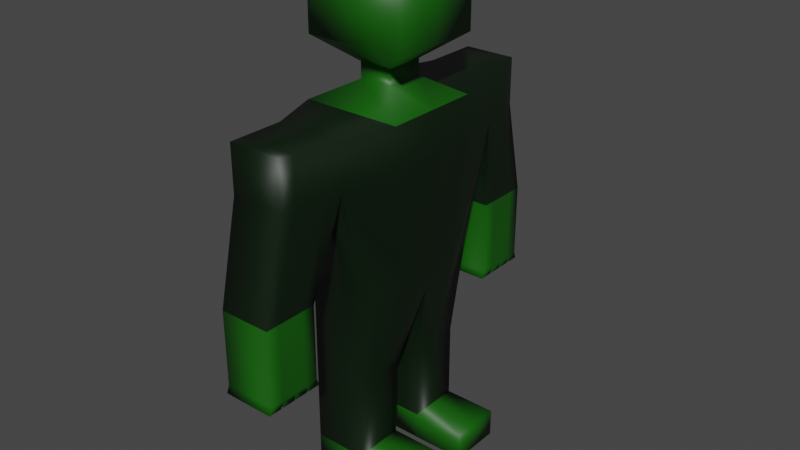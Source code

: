 # Source: Zombie.blend  (saved by Blender 2.80.75; exported with 4.5.12 LTS)
import bpy
from mathutils import Matrix  # noqa: F401  (used for matrix-valued properties, if any)

bpy.ops.wm.read_factory_settings(use_empty=True)
scene = bpy.context.scene
scene.name = 'Scene'

# ---- collections
col_collection = bpy.data.collections.new('Collection'); scene.collection.children.link(col_collection)

# ---- materials (node trees are filled in below, after node groups)
mat_zombie_green = bpy.data.materials.new('Zombie Green')
mat_zombie_green.use_transparent_shadow = False
mat_zombie_clothes = bpy.data.materials.new('Zombie Clothes')
mat_zombie_clothes.use_transparent_shadow = False

# ---- material node trees
mat_zombie_green.use_nodes = True; mat_zombie_green.node_tree.nodes.clear()
_N = mat_zombie_green.node_tree.nodes; _L = mat_zombie_green.node_tree.links
n0 = _N.new('ShaderNodeOutputMaterial'); n0.name = 'Material Output'; n0.location = (300, 300)
n1 = _N.new('ShaderNodeBsdfPrincipled'); n1.name = 'Principled BSDF'; n1.location = (10, 300)
n1.distribution = 'GGX'
n1.subsurface_method = 'BURLEY'
n1.inputs[0].default_value = (0.005194, 0.0985, 0.00112, 1.0)
n1.inputs[3].default_value = 1.45
n1.inputs[27].default_value = (0.0, 0.0, 0.0, 1.0)
n1.inputs[28].default_value = 1.0
_L.new(n1.outputs[0], n0.inputs[0])
n0.is_active_output = True
mat_zombie_clothes.use_nodes = True; mat_zombie_clothes.node_tree.nodes.clear()
_N = mat_zombie_clothes.node_tree.nodes; _L = mat_zombie_clothes.node_tree.links
n0 = _N.new('ShaderNodeOutputMaterial'); n0.name = 'Material Output'; n0.location = (300, 300)
n1 = _N.new('ShaderNodeBsdfPrincipled'); n1.name = 'Principled BSDF'; n1.location = (10, 300)
n1.distribution = 'GGX'
n1.subsurface_method = 'BURLEY'
n1.inputs[0].default_value = (0.001201, 0.01002, 0.001355, 1.0)
n1.inputs[3].default_value = 1.45
n1.inputs[27].default_value = (0.0, 0.0, 0.0, 1.0)
n1.inputs[28].default_value = 1.0
_L.new(n1.outputs[0], n0.inputs[0])
n0.is_active_output = True

# ---- world
world_world = bpy.data.worlds.new('World'); scene.world = world_world
world_world.use_nodes = True; world_world.node_tree.nodes.clear()
_N = world_world.node_tree.nodes; _L = world_world.node_tree.links
n0 = _N.new('ShaderNodeOutputWorld'); n0.name = 'World Output'; n0.location = (300, 300)
n1 = _N.new('ShaderNodeBackground'); n1.name = 'Background'; n1.location = (10, 300)
n1.inputs[0].default_value = (0.05088, 0.05088, 0.05088, 1.0)
_L.new(n1.outputs[0], n0.inputs[0])
n0.is_active_output = True
world_world.color = (0.05088, 0.05088, 0.05088)
world_world.use_sun_shadow = False
world_world.sun_shadow_jitter_overblur = 0.0

# ---- meshes
me_cube_001 = bpy.data.meshes.new('Cube.001')
me_cube_001.from_pydata([(-1.0, 0.3159, 0.0), (-1.0, 0.3159, 2.0), (-1.0, 1.316, 0.0), (-1.0, 1.316, 2.0), (0.0, 0.3159, 0.0), (0.0, 0.3159, 2.0), (0.0, 1.316, 0.0), (0.0, 1.316, 2.0), (-1.354, -0.07574, 4.0), (-1.0, 1.316, 4.0), (0.2764, 1.316, 4.0), (0.527, -0.07574, 4.0), (-1.354, -0.07574, 7.0), (-1.0, 1.937, 7.0), (0.2764, 1.937, 7.0), (0.527, -0.07574, 7.0), (0.2764, 1.937, 6.105), (0.527, -0.07574, 6.105), (-1.354, -0.07574, 6.105), (-1.0, 1.937, 6.105), (-1.0, 2.988, 7.0), (0.0, 2.988, 7.0), (0.0, 2.988, 6.105), (-1.0, 2.988, 6.105), (-1.0, 2.355, 4.229), (0.0, 2.355, 4.229), (-1.0, 3.405, 4.229), (0.0, 3.405, 4.229), (-1.0, 2.355, 2.788), (0.0, 2.355, 2.788), (-1.0, 3.405, 2.788), (0.0, 3.405, 2.788), (-1.0, 0.8159, 0.0), (-1.0, 0.8159, 2.0), (0.0, 0.8159, 0.0), (0.0, 0.8159, 2.0), (-1.354, 0.6201, 4.0), (0.527, 0.6201, 4.0), (-1.354, 0.9308, 7.0), (0.527, 0.9308, 7.0), (-1.354, 0.9308, 6.105), (0.527, 0.9308, 6.105), (-1.0, 0.3159, 0.5337), (-1.0, 1.316, 0.5337), (0.0, 1.316, 0.5337), (0.0, 0.3159, 0.5337), (0.0, 0.8159, 0.5337), (-1.0, 0.8159, 0.5337), (1.028, 1.316, 0.5337), (1.028, 1.316, 0.0), (1.028, 0.8159, 0.0), (1.028, 0.3159, 0.5337), (1.028, 0.3159, 0.0), (1.028, 0.8159, 0.5337), (-0.06404, 0.3653, 7.357), (-0.06404, -0.1348, 7.357), (-0.6854, -0.1348, 7.357), (-0.6854, 0.3653, 7.357), (-0.06404, 0.3653, 7.652), (-0.06404, -0.1348, 7.652), (-0.6854, -0.1348, 7.652), (-0.6854, 0.3653, 7.652), (0.5827, 0.8859, 8.105), (0.5827, -0.6553, 8.105), (-1.332, -0.6553, 8.105), (-1.332, 0.8859, 8.105), (0.5827, 0.8859, 9.383), (0.5827, -0.6553, 9.383), (-1.332, -0.6553, 9.383), (-1.332, 0.8859, 9.383), (-1.0, 2.462, 7.0), (-1.0, 2.462, 6.105), (0.1382, 2.462, 7.0), (0.1382, 2.462, 6.105), (-1.0, 2.88, 4.229), (0.0, 2.88, 4.229), (-1.0, 2.88, 2.788), (0.0, 2.88, 2.788), (-1.0, 2.2, 6.105), (0.2073, 2.2, 6.105), (-1.0, 2.617, 4.229), (0.0, 2.617, 4.229), (-1.0, 2.617, 2.788), (0.0, 2.617, 2.788), (-1.0, 2.2, 7.0), (0.2073, 2.2, 7.0), (-1.0, 2.725, 7.0), (0.06911, 2.725, 7.0), (-1.0, 2.725, 6.105), (0.06911, 2.725, 6.105), (-1.0, 3.143, 4.229), (0.0, 3.143, 4.229), (-1.0, 3.143, 2.788), (0.0, 3.143, 2.788), (-1.0, 2.303, 2.655), (0.0, 2.303, 2.655), (-1.0, 2.566, 2.655), (0.0, 2.566, 2.655), (-1.0, 2.854, 2.655), (0.0, 2.854, 2.655), (-1.0, 2.592, 2.655), (0.0, 2.592, 2.655), (-1.0, 3.143, 2.655), (-1.0, 2.88, 2.655), (0.0, 3.143, 2.655), (0.0, 2.88, 2.655), (-1.0, 3.457, 2.655), (0.0, 3.457, 2.655), (-1.0, 3.195, 2.655), (0.0, 3.195, 2.655)], [], [(47, 33, 3, 43), (43, 3, 7, 44), (46, 35, 5, 45), (45, 5, 1, 42), (32, 34, 4, 0), (1, 5, 11, 8), (41, 16, 14, 39), (7, 3, 9, 10), (35, 7, 10, 37), (33, 1, 8, 36), (15, 39, 54, 55), (40, 18, 12, 38), (18, 17, 15, 12), (88, 86, 20, 23), (10, 9, 19, 16), (8, 11, 17, 18), (36, 8, 18, 40), (37, 10, 16, 41), (22, 23, 20, 21), (86, 87, 21, 20), (16, 19, 24, 25), (87, 89, 22, 21), (25, 24, 28, 29), (79, 16, 25, 81), (88, 23, 26, 90), (23, 22, 27, 26), (30, 31, 107, 106), (81, 25, 29, 83), (26, 27, 31, 30), (90, 26, 30, 92), (11, 37, 41, 17), (9, 36, 40, 19), (19, 40, 38, 13), (14, 13, 38, 39), (3, 33, 36, 9), (5, 35, 37, 11), (17, 41, 39, 15), (2, 6, 34, 32), (44, 7, 35, 46), (42, 1, 33, 47), (0, 42, 47, 32), (34, 6, 49, 50), (4, 45, 42, 0), (45, 4, 52, 51), (2, 43, 44, 6), (32, 47, 43, 2), (49, 48, 53, 50), (50, 53, 51, 52), (4, 34, 50, 52), (46, 45, 51, 53), (44, 46, 53, 48), (6, 44, 48, 49), (57, 56, 60, 61), (38, 12, 56, 57), (39, 38, 57, 54), (12, 15, 55, 56), (58, 61, 65, 62), (55, 54, 58, 59), (54, 57, 61, 58), (56, 55, 59, 60), (64, 63, 67, 68), (60, 59, 63, 64), (61, 60, 64, 65), (59, 58, 62, 63), (66, 69, 68, 67), (65, 64, 68, 69), (63, 62, 66, 67), (62, 65, 69, 66), (80, 74, 76, 82), (91, 75, 77, 93), (82, 76, 98, 100), (78, 71, 74, 80), (89, 73, 75, 91), (85, 79, 73, 72), (84, 85, 72, 70), (78, 84, 70, 71), (19, 13, 84, 78), (13, 14, 85, 84), (14, 16, 79, 85), (19, 78, 80, 24), (83, 29, 95, 97), (24, 80, 82, 28), (75, 81, 83, 77), (73, 79, 81, 75), (22, 89, 91, 27), (27, 91, 93, 31), (74, 90, 92, 76), (93, 77, 105, 104), (71, 88, 90, 74), (72, 73, 89, 87), (70, 72, 87, 86), (71, 70, 86, 88), (95, 94, 96, 97), (28, 82, 96, 94), (82, 83, 97, 96), (29, 28, 94, 95), (101, 100, 98, 99), (76, 77, 99, 98), (77, 83, 101, 99), (83, 82, 100, 101), (105, 103, 102, 104), (77, 76, 103, 105), (92, 93, 104, 102), (76, 92, 102, 103), (109, 108, 106, 107), (92, 30, 106, 108), (93, 92, 108, 109), (31, 93, 109, 107)])
me_cube_001.polygons.foreach_set('use_smooth', [True] * 108)
me_cube_001.polygons.foreach_set('material_index', [1, 1, 1, 1, 0, 1, 1, 1, 1, 1, 0, 1, 0, 1, 1, 0, 1, 1, 1, 1, 1, 1, 0, 1, 1, 1, 0, 0, 0, 0, 1, 1, 1, 1, 1, 1, 1, 0, 1, 1, 0, 0, 0, 0, 0, 0, 0, 0, 0, 0, 0, 0, 0, 0, 0, 0, 0, 0, 0, 0, 0, 0, 0, 0, 0, 0, 0, 0, 0, 0, 0, 1, 1, 1, 1, 1, 1, 1, 1, 1, 0, 0, 0, 1, 1, 0, 0, 0, 1, 1, 1, 1, 0, 0, 0, 0, 0, 0, 0, 0, 0, 0, 0, 0, 0, 0, 0, 0])
_uv = me_cube_001.uv_layers.new(name='UVMap')
_uv.uv.foreach_set('vector', [0.4417, 0.125, 0.625, 0.125, 0.625, 0.25, 0.4417, 0.25, 0.4417, 0.25, 0.625, 0.25, 0.625, 0.5, 0.4417, 0.5, 0.4417, 0.625, 0.625, 0.625, 0.625, 0.75, 0.4417, 0.75, 0.4417, 0.75, 0.625, 0.75, 0.625, 1.0, 0.4417, 1.0, 0.125, 0.625, 0.375, 0.625, 0.375, 0.75, 0.125, 0.75, 0.625, 1.0, 0.625, 0.75, 0.625, 0.75, 0.625, 1.0, 0.625, 0.625, 0.625, 0.5, 0.625, 0.5, 0.625, 0.625, 0.625, 0.5, 0.625, 0.25, 0.625, 0.25, 0.625, 0.5, 0.625, 0.625, 0.625, 0.5, 0.625, 0.5, 0.625, 0.625, 0.625, 0.125, 0.625, 0.0, 0.625, 0.0, 0.625, 0.125, 0.625, 0.75, 0.625, 0.625, 0.625, 0.625, 0.625, 0.75, 0.625, 0.125, 0.625, 0.0, 0.625, 0.0, 0.625, 0.125, 0.625, 1.0, 0.625, 0.75, 0.625, 0.75, 0.625, 1.0, 0.625, 0.25, 0.625, 0.25, 0.625, 0.25, 0.625, 0.25, 0.625, 0.5, 0.625, 0.25, 0.625, 0.25, 0.625, 0.5, 0.625, 1.0, 0.625, 0.75, 0.625, 0.75, 0.625, 1.0, 0.625, 0.125, 0.625, 0.0, 0.625, 0.0, 0.625, 0.125, 0.625, 0.625, 0.625, 0.5, 0.625, 0.5, 0.625, 0.625, 0.625, 0.5, 0.625, 0.25, 0.625, 0.25, 0.625, 0.5, 0.875, 0.5, 0.625, 0.5, 0.625, 0.5, 0.875, 0.5, 0.625, 0.5, 0.625, 0.25, 0.625, 0.25, 0.625, 0.5, 0.625, 0.5, 0.625, 0.5, 0.625, 0.5, 0.625, 0.5, 0.625, 0.5, 0.625, 0.25, 0.625, 0.25, 0.625, 0.5, 0.625, 0.5, 0.625, 0.5, 0.625, 0.5, 0.625, 0.5, 0.625, 0.25, 0.625, 0.25, 0.625, 0.25, 0.625, 0.25, 0.625, 0.25, 0.625, 0.5, 0.625, 0.5, 0.625, 0.25, 0.625, 0.25, 0.625, 0.5, 0.625, 0.5, 0.625, 0.25, 0.625, 0.5, 0.625, 0.5, 0.625, 0.5, 0.625, 0.5, 0.625, 0.25, 0.625, 0.5, 0.625, 0.5, 0.625, 0.25, 0.625, 0.25, 0.625, 0.25, 0.625, 0.25, 0.625, 0.25, 0.625, 0.75, 0.625, 0.625, 0.625, 0.625, 0.625, 0.75, 0.625, 0.25, 0.625, 0.125, 0.625, 0.125, 0.625, 0.25, 0.625, 0.25, 0.625, 0.125, 0.625, 0.125, 0.625, 0.25, 0.625, 0.5, 0.875, 0.5, 0.875, 0.625, 0.625, 0.625, 0.625, 0.25, 0.625, 0.125, 0.625, 0.125, 0.625, 0.25, 0.625, 0.75, 0.625, 0.625, 0.625, 0.625, 0.625, 0.75, 0.625, 0.75, 0.625, 0.625, 0.625, 0.625, 0.625, 0.75, 0.125, 0.5, 0.375, 0.5, 0.375, 0.625, 0.125, 0.625, 0.4417, 0.5, 0.625, 0.5, 0.625, 0.625, 0.4417, 0.625, 0.4417, 0.0, 0.625, 0.0, 0.625, 0.125, 0.4417, 0.125, 0.375, 0.0, 0.4417, 0.0, 0.4417, 0.125, 0.375, 0.125, 0.375, 0.625, 0.375, 0.5, 0.375, 0.5, 0.375, 0.625, 0.375, 0.75, 0.4417, 0.75, 0.4417, 1.0, 0.375, 1.0, 0.4417, 0.75, 0.375, 0.75, 0.375, 0.75, 0.4417, 0.75, 0.375, 0.25, 0.4417, 0.25, 0.4417, 0.5, 0.375, 0.5, 0.375, 0.125, 0.4417, 0.125, 0.4417, 0.25, 0.375, 0.25, 0.375, 0.5, 0.4417, 0.5, 0.4417, 0.625, 0.375, 0.625, 0.375, 0.625, 0.4417, 0.625, 0.4417, 0.75, 0.375, 0.75, 0.375, 0.75, 0.375, 0.625, 0.375, 0.625, 0.375, 0.75, 0.4417, 0.625, 0.4417, 0.75, 0.4417, 0.75, 0.4417, 0.625, 0.4417, 0.5, 0.4417, 0.625, 0.4417, 0.625, 0.4417, 0.5, 0.375, 0.5, 0.4417, 0.5, 0.4417, 0.5, 0.375, 0.5, 0.625, 0.125, 0.625, 0.0, 0.625, 0.0, 0.625, 0.125, 0.625, 0.125, 0.625, 0.0, 0.625, 0.0, 0.625, 0.125, 0.625, 0.625, 0.875, 0.625, 0.875, 0.625, 0.625, 0.625, 0.625, 1.0, 0.625, 0.75, 0.625, 0.75, 0.625, 1.0, 0.625, 0.625, 0.875, 0.625, 0.875, 0.625, 0.625, 0.625, 0.625, 0.75, 0.625, 0.625, 0.625, 0.625, 0.625, 0.75, 0.625, 0.625, 0.875, 0.625, 0.875, 0.625, 0.625, 0.625, 0.625, 1.0, 0.625, 0.75, 0.625, 0.75, 0.625, 1.0, 0.625, 1.0, 0.625, 0.75, 0.625, 0.75, 0.625, 1.0, 0.625, 1.0, 0.625, 0.75, 0.625, 0.75, 0.625, 1.0, 0.625, 0.125, 0.625, 0.0, 0.625, 0.0, 0.625, 0.125, 0.625, 0.75, 0.625, 0.625, 0.625, 0.625, 0.625, 0.75, 0.625, 0.625, 0.875, 0.625, 0.875, 0.75, 0.625, 0.75, 0.625, 0.125, 0.625, 0.0, 0.625, 0.0, 0.625, 0.125, 0.625, 0.75, 0.625, 0.625, 0.625, 0.625, 0.625, 0.75, 0.625, 0.625, 0.875, 0.625, 0.875, 0.625, 0.625, 0.625, 0.625, 0.25, 0.625, 0.25, 0.625, 0.25, 0.625, 0.25, 0.625, 0.5, 0.625, 0.5, 0.625, 0.5, 0.625, 0.5, 0.625, 0.25, 0.625, 0.25, 0.625, 0.25, 0.625, 0.25, 0.625, 0.25, 0.625, 0.25, 0.625, 0.25, 0.625, 0.25, 0.625, 0.5, 0.625, 0.5, 0.625, 0.5, 0.625, 0.5, 0.625, 0.5, 0.625, 0.5, 0.625, 0.5, 0.625, 0.5, 0.875, 0.5, 0.625, 0.5, 0.625, 0.5, 0.875, 0.5, 0.625, 0.25, 0.625, 0.25, 0.625, 0.25, 0.625, 0.25, 0.625, 0.25, 0.625, 0.25, 0.625, 0.25, 0.625, 0.25, 0.875, 0.5, 0.625, 0.5, 0.625, 0.5, 0.875, 0.5, 0.625, 0.5, 0.625, 0.5, 0.625, 0.5, 0.625, 0.5, 0.625, 0.25, 0.625, 0.25, 0.625, 0.25, 0.625, 0.25, 0.625, 0.5, 0.625, 0.5, 0.625, 0.5, 0.625, 0.5, 0.625, 0.25, 0.625, 0.25, 0.625, 0.25, 0.625, 0.25, 0.625, 0.5, 0.625, 0.5, 0.625, 0.5, 0.625, 0.5, 0.625, 0.5, 0.625, 0.5, 0.625, 0.5, 0.625, 0.5, 0.625, 0.5, 0.625, 0.5, 0.625, 0.5, 0.625, 0.5, 0.625, 0.5, 0.625, 0.5, 0.625, 0.5, 0.625, 0.5, 0.625, 0.25, 0.625, 0.25, 0.625, 0.25, 0.625, 0.25, 0.625, 0.5, 0.625, 0.5, 0.625, 0.5, 0.625, 0.5, 0.625, 0.25, 0.625, 0.25, 0.625, 0.25, 0.625, 0.25, 0.625, 0.5, 0.625, 0.5, 0.625, 0.5, 0.625, 0.5, 0.875, 0.5, 0.625, 0.5, 0.625, 0.5, 0.875, 0.5, 0.625, 0.25, 0.625, 0.25, 0.625, 0.25, 0.625, 0.25, 0.625, 0.5, 0.625, 0.25, 0.625, 0.25, 0.625, 0.5, 0.625, 0.25, 0.625, 0.25, 0.625, 0.25, 0.625, 0.25, 0.625, 0.25, 0.625, 0.5, 0.625, 0.5, 0.625, 0.25, 0.625, 0.5, 0.625, 0.25, 0.625, 0.25, 0.625, 0.5, 0.625, 0.5, 0.625, 0.25, 0.625, 0.25, 0.625, 0.5, 0.625, 0.25, 0.625, 0.5, 0.625, 0.5, 0.625, 0.25, 0.625, 0.5, 0.625, 0.5, 0.625, 0.5, 0.625, 0.5, 0.625, 0.5, 0.625, 0.25, 0.625, 0.25, 0.625, 0.5, 0.625, 0.5, 0.625, 0.25, 0.625, 0.25, 0.625, 0.5, 0.625, 0.5, 0.625, 0.25, 0.625, 0.25, 0.625, 0.5, 0.625, 0.25, 0.625, 0.5, 0.625, 0.5, 0.625, 0.25, 0.625, 0.25, 0.625, 0.25, 0.625, 0.25, 0.625, 0.25, 0.625, 0.5, 0.625, 0.25, 0.625, 0.25, 0.625, 0.5, 0.625, 0.25, 0.625, 0.25, 0.625, 0.25, 0.625, 0.25, 0.625, 0.5, 0.625, 0.25, 0.625, 0.25, 0.625, 0.5, 0.625, 0.5, 0.625, 0.5, 0.625, 0.5, 0.625, 0.5])
me_cube_001.materials.append(mat_zombie_green)
me_cube_001.materials.append(mat_zombie_clothes)
me_cube_001.use_remesh_preserve_volume = False
me_cube_001.use_remesh_preserve_attributes = False
me_cube_001.use_mirror_vertex_groups = False
me_cube_001.update()

# ---- objects
ob_cowboy = bpy.data.objects.new('Cowboy', me_cube_001)
ob_mirror = bpy.data.objects.new('Mirror', None)

# ---- transforms, parenting, visibility, modifiers, constraints
ob_cowboy.location = (0.0, 0.0, 0.0)
ob_cowboy.lineart.crease_threshold = 0.0
_m = ob_cowboy.modifiers.new('Mirror', 'MIRROR')
_m.use_axis = (False, True, False)
_m.use_bisect_axis = (False, True, False)
_m.mirror_object = ob_mirror
ob_mirror.location = (0.0, 0.0, 0.0)
ob_mirror.lineart.crease_threshold = 0.0

# ---- collection membership
col_collection.objects.link(ob_cowboy)
col_collection.objects.link(ob_mirror)

# ---- scene / render settings (as saved in the file)
scene.frame_start = 1; scene.frame_end = 250; scene.frame_set(1)
scene.render.engine = 'BLENDER_EEVEE_NEXT'
scene.cycles.use_denoising = False
scene.cycles.samples = 128
scene.cycles.sampling_pattern = 'TABULATED_SOBOL'
scene.cycles.use_adaptive_sampling = False
scene.cycles.use_light_tree = False
scene.view_settings.view_transform = 'Filmic'
bpy.context.view_layer.update()

# ---- added for rendering (the .blend has no active camera and no usable light): camera, sun
cam_auto = bpy.data.cameras.new('AutoCamera')
cam_auto.lens = 50.0
cam_auto.sensor_width = 36.0
cam_auto.clip_end = 1000.0
ob_auto_camera = bpy.data.objects.new('AutoCamera', cam_auto)
scene.collection.objects.link(ob_auto_camera)
ob_auto_camera.location = (10.8437, -13.2081, 13.4969)
ob_auto_camera.rotation_euler = (1.09748, -7.21219e-08, 0.694738)
scene.camera = ob_auto_camera
light_auto_sun = bpy.data.lights.new('AutoSun', 'SUN')
light_auto_sun.energy = 3.0
light_auto_sun.angle = 0.0523599
ob_auto_sun = bpy.data.objects.new('AutoSun', light_auto_sun)
scene.collection.objects.link(ob_auto_sun)
ob_auto_sun.rotation_euler = (0.872665, 0.174533, 0.523599)
bpy.context.view_layer.update()
